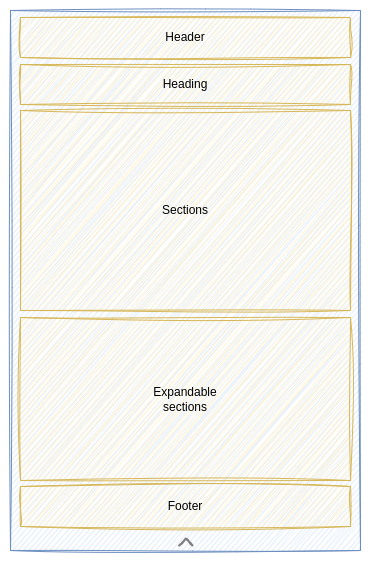

The diagram above was exported from draw.io. Its source (the exported page's mxGraphModel, read from the mxfile embedded in the PNG):
<mxGraphModel dx="1487" dy="969" grid="1" gridSize="10" guides="1" tooltips="1" connect="1" arrows="1" fold="1" page="1" pageScale="1" pageWidth="827" pageHeight="1169" math="0" shadow="0">
  <root>
    <mxCell id="0" />
    <mxCell id="1" parent="0" />
    <mxCell id="2" value="" style="rounded=0;whiteSpace=wrap;html=1;fillColor=#dae8fc;strokeColor=#6c8ebf;sketch=1;curveFitting=1;jiggle=2;" vertex="1" parent="1">
      <mxGeometry x="520" y="140" width="350" height="540" as="geometry" />
    </mxCell>
    <mxCell id="3" value="Header" style="rounded=0;whiteSpace=wrap;html=1;fillColor=#fff2cc;strokeColor=#d6b656;sketch=1;curveFitting=1;jiggle=2;" vertex="1" parent="1">
      <mxGeometry x="530" y="147" width="330" height="40" as="geometry" />
    </mxCell>
    <mxCell id="4" value="Footer" style="rounded=0;whiteSpace=wrap;html=1;fillColor=#fff2cc;strokeColor=#d6b656;sketch=1;curveFitting=1;jiggle=2;" vertex="1" parent="1">
      <mxGeometry x="530" y="616" width="330" height="40" as="geometry" />
    </mxCell>
    <mxCell id="5" value="Sections" style="rounded=0;whiteSpace=wrap;html=1;fillColor=#fff2cc;strokeColor=#d6b656;sketch=1;curveFitting=1;jiggle=2;" vertex="1" parent="1">
      <mxGeometry x="530" y="240" width="330" height="200" as="geometry" />
    </mxCell>
    <mxCell id="6" value="Heading" style="rounded=0;whiteSpace=wrap;html=1;fillColor=#fff2cc;strokeColor=#d6b656;sketch=1;curveFitting=1;jiggle=2;" vertex="1" parent="1">
      <mxGeometry x="530" y="194" width="330" height="40" as="geometry" />
    </mxCell>
    <mxCell id="7" value="" style="html=1;verticalLabelPosition=bottom;labelBackgroundColor=#ffffff;verticalAlign=top;shadow=0;dashed=0;strokeWidth=2;shape=mxgraph.ios7.misc.down;strokeColor=#808080;rotation=-180;sketch=1;curveFitting=1;jiggle=2;" vertex="1" parent="1">
      <mxGeometry x="688.61" y="668" width="13.391304347826086" height="7" as="geometry" />
    </mxCell>
    <mxCell id="8" value="Expandable&lt;div&gt;sections&lt;/div&gt;" style="rounded=0;whiteSpace=wrap;html=1;fillColor=#fff2cc;strokeColor=#d6b656;sketch=1;curveFitting=1;jiggle=2;" vertex="1" parent="1">
      <mxGeometry x="530" y="447" width="330" height="163" as="geometry" />
    </mxCell>
  </root>
</mxGraphModel>